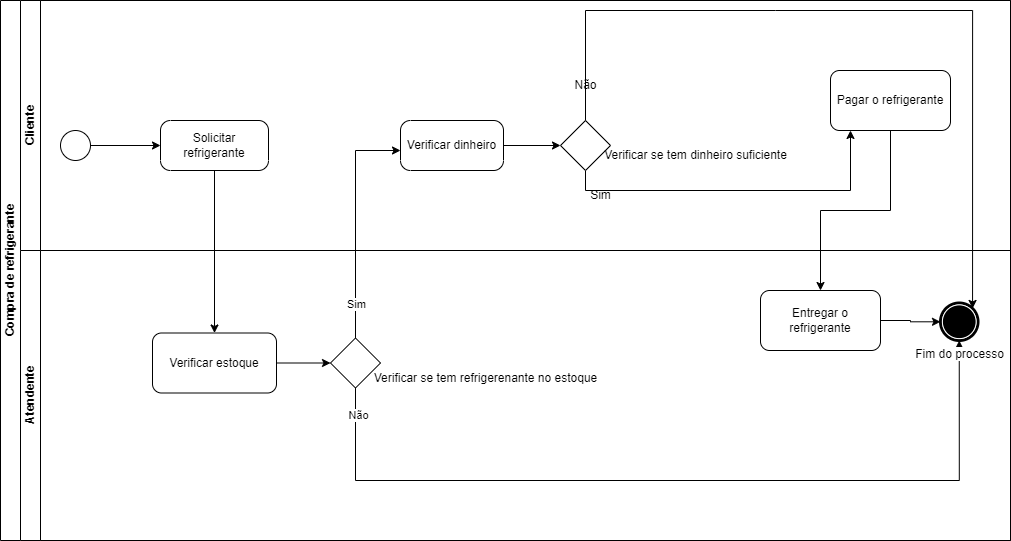

The diagram above was exported from draw.io. Its source (the exported page's mxGraphModel, read from the mxfile embedded in the PNG):
<mxGraphModel dx="1034" dy="516" grid="1" gridSize="10" guides="1" tooltips="1" connect="1" arrows="1" fold="1" page="1" pageScale="1" pageWidth="827" pageHeight="1169" math="0" shadow="0">
  <root>
    <mxCell id="0" />
    <mxCell id="1" parent="0" />
    <mxCell id="A-vbIFUvFnbTebFrYy6C-7" value="Compra de refrigerante" style="swimlane;html=1;childLayout=stackLayout;resizeParent=1;resizeParentMax=0;horizontal=0;startSize=20;horizontalStack=0;whiteSpace=wrap;" parent="1" vertex="1">
      <mxGeometry x="170" y="300" width="1010" height="540" as="geometry" />
    </mxCell>
    <mxCell id="A-vbIFUvFnbTebFrYy6C-19" style="edgeStyle=orthogonalEdgeStyle;rounded=0;orthogonalLoop=1;jettySize=auto;html=1;" parent="A-vbIFUvFnbTebFrYy6C-7" source="A-vbIFUvFnbTebFrYy6C-11" target="A-vbIFUvFnbTebFrYy6C-16" edge="1">
      <mxGeometry relative="1" as="geometry" />
    </mxCell>
    <mxCell id="A-vbIFUvFnbTebFrYy6C-21" style="edgeStyle=orthogonalEdgeStyle;rounded=0;orthogonalLoop=1;jettySize=auto;html=1;" parent="A-vbIFUvFnbTebFrYy6C-7" source="A-vbIFUvFnbTebFrYy6C-17" target="A-vbIFUvFnbTebFrYy6C-15" edge="1">
      <mxGeometry relative="1" as="geometry">
        <Array as="points">
          <mxPoint x="355" y="150" />
        </Array>
      </mxGeometry>
    </mxCell>
    <mxCell id="A-vbIFUvFnbTebFrYy6C-22" value="Sim" style="edgeLabel;html=1;align=center;verticalAlign=middle;resizable=0;points=[];" parent="A-vbIFUvFnbTebFrYy6C-21" vertex="1" connectable="0">
      <mxGeometry x="-0.0353" relative="1" as="geometry">
        <mxPoint y="78" as="offset" />
      </mxGeometry>
    </mxCell>
    <mxCell id="A-vbIFUvFnbTebFrYy6C-8" value="Cliente" style="swimlane;html=1;startSize=20;horizontal=0;" parent="A-vbIFUvFnbTebFrYy6C-7" vertex="1">
      <mxGeometry x="20" width="990" height="250" as="geometry" />
    </mxCell>
    <mxCell id="A-vbIFUvFnbTebFrYy6C-11" value="Solicitar refrigerante" style="points=[[0.25,0,0],[0.5,0,0],[0.75,0,0],[1,0.25,0],[1,0.5,0],[1,0.75,0],[0.75,1,0],[0.5,1,0],[0.25,1,0],[0,0.75,0],[0,0.5,0],[0,0.25,0]];shape=mxgraph.bpmn.task;whiteSpace=wrap;rectStyle=rounded;size=10;html=1;container=1;expand=0;collapsible=0;taskMarker=abstract;" parent="A-vbIFUvFnbTebFrYy6C-8" vertex="1">
      <mxGeometry x="140" y="120" width="108" height="50" as="geometry" />
    </mxCell>
    <mxCell id="A-vbIFUvFnbTebFrYy6C-13" style="edgeStyle=orthogonalEdgeStyle;rounded=0;orthogonalLoop=1;jettySize=auto;html=1;" parent="A-vbIFUvFnbTebFrYy6C-8" source="A-vbIFUvFnbTebFrYy6C-12" target="A-vbIFUvFnbTebFrYy6C-11" edge="1">
      <mxGeometry relative="1" as="geometry" />
    </mxCell>
    <mxCell id="A-vbIFUvFnbTebFrYy6C-12" value="" style="points=[[0.145,0.145,0],[0.5,0,0],[0.855,0.145,0],[1,0.5,0],[0.855,0.855,0],[0.5,1,0],[0.145,0.855,0],[0,0.5,0]];shape=mxgraph.bpmn.event;html=1;verticalLabelPosition=bottom;labelBackgroundColor=#ffffff;verticalAlign=top;align=center;perimeter=ellipsePerimeter;outlineConnect=0;aspect=fixed;outline=standard;symbol=general;" parent="A-vbIFUvFnbTebFrYy6C-8" vertex="1">
      <mxGeometry x="40" y="130" width="30" height="30" as="geometry" />
    </mxCell>
    <mxCell id="A-vbIFUvFnbTebFrYy6C-28" value="" style="edgeStyle=orthogonalEdgeStyle;rounded=0;orthogonalLoop=1;jettySize=auto;html=1;" parent="A-vbIFUvFnbTebFrYy6C-8" source="A-vbIFUvFnbTebFrYy6C-15" target="A-vbIFUvFnbTebFrYy6C-27" edge="1">
      <mxGeometry relative="1" as="geometry" />
    </mxCell>
    <mxCell id="A-vbIFUvFnbTebFrYy6C-15" value="Verificar dinheiro" style="points=[[0.25,0,0],[0.5,0,0],[0.75,0,0],[1,0.25,0],[1,0.5,0],[1,0.75,0],[0.75,1,0],[0.5,1,0],[0.25,1,0],[0,0.75,0],[0,0.5,0],[0,0.25,0]];shape=mxgraph.bpmn.task;whiteSpace=wrap;rectStyle=rounded;size=10;html=1;container=1;expand=0;collapsible=0;taskMarker=abstract;" parent="A-vbIFUvFnbTebFrYy6C-8" vertex="1">
      <mxGeometry x="380" y="120" width="103" height="50" as="geometry" />
    </mxCell>
    <mxCell id="A-vbIFUvFnbTebFrYy6C-30" style="edgeStyle=orthogonalEdgeStyle;rounded=0;orthogonalLoop=1;jettySize=auto;html=1;" parent="A-vbIFUvFnbTebFrYy6C-8" source="A-vbIFUvFnbTebFrYy6C-27" target="A-vbIFUvFnbTebFrYy6C-29" edge="1">
      <mxGeometry relative="1" as="geometry">
        <Array as="points">
          <mxPoint x="565" y="190" />
          <mxPoint x="830" y="190" />
        </Array>
      </mxGeometry>
    </mxCell>
    <mxCell id="A-vbIFUvFnbTebFrYy6C-27" value="" style="points=[[0.25,0.25,0],[0.5,0,0],[0.75,0.25,0],[1,0.5,0],[0.75,0.75,0],[0.5,1,0],[0.25,0.75,0],[0,0.5,0]];shape=mxgraph.bpmn.gateway2;html=1;verticalLabelPosition=bottom;labelBackgroundColor=#ffffff;verticalAlign=top;align=center;perimeter=rhombusPerimeter;outlineConnect=0;outline=none;symbol=none;" parent="A-vbIFUvFnbTebFrYy6C-8" vertex="1">
      <mxGeometry x="540" y="120" width="50" height="50" as="geometry" />
    </mxCell>
    <mxCell id="A-vbIFUvFnbTebFrYy6C-29" value="Pagar o refrigerante" style="rounded=1;whiteSpace=wrap;html=1;" parent="A-vbIFUvFnbTebFrYy6C-8" vertex="1">
      <mxGeometry x="810" y="70" width="120" height="60" as="geometry" />
    </mxCell>
    <mxCell id="A-vbIFUvFnbTebFrYy6C-31" value="Sim" style="text;html=1;align=center;verticalAlign=middle;resizable=0;points=[];autosize=1;strokeColor=none;fillColor=none;" parent="A-vbIFUvFnbTebFrYy6C-8" vertex="1">
      <mxGeometry x="560" y="180" width="40" height="30" as="geometry" />
    </mxCell>
    <mxCell id="IdNWFuE0MXnDIRKdWAje-1" value="Não" style="text;html=1;align=center;verticalAlign=middle;resizable=0;points=[];autosize=1;strokeColor=none;fillColor=none;" parent="A-vbIFUvFnbTebFrYy6C-8" vertex="1">
      <mxGeometry x="540" y="70" width="50" height="30" as="geometry" />
    </mxCell>
    <mxCell id="JPG_AR_oiC0nyhl3uhj3-6" value="Verificar se tem dinheiro suficiente" style="text;html=1;align=center;verticalAlign=middle;resizable=0;points=[];autosize=1;strokeColor=none;fillColor=none;" parent="A-vbIFUvFnbTebFrYy6C-8" vertex="1">
      <mxGeometry x="570" y="140" width="210" height="30" as="geometry" />
    </mxCell>
    <mxCell id="A-vbIFUvFnbTebFrYy6C-9" value="Atendente" style="swimlane;html=1;startSize=20;horizontal=0;" parent="A-vbIFUvFnbTebFrYy6C-7" vertex="1">
      <mxGeometry x="20" y="250" width="990" height="290" as="geometry" />
    </mxCell>
    <mxCell id="A-vbIFUvFnbTebFrYy6C-20" style="edgeStyle=orthogonalEdgeStyle;rounded=0;orthogonalLoop=1;jettySize=auto;html=1;" parent="A-vbIFUvFnbTebFrYy6C-9" source="A-vbIFUvFnbTebFrYy6C-16" target="A-vbIFUvFnbTebFrYy6C-17" edge="1">
      <mxGeometry relative="1" as="geometry" />
    </mxCell>
    <mxCell id="A-vbIFUvFnbTebFrYy6C-16" value="Verificar estoque" style="rounded=1;whiteSpace=wrap;html=1;" parent="A-vbIFUvFnbTebFrYy6C-9" vertex="1">
      <mxGeometry x="132" y="82.5" width="124" height="60" as="geometry" />
    </mxCell>
    <mxCell id="A-vbIFUvFnbTebFrYy6C-24" style="edgeStyle=orthogonalEdgeStyle;rounded=0;orthogonalLoop=1;jettySize=auto;html=1;" parent="A-vbIFUvFnbTebFrYy6C-9" source="A-vbIFUvFnbTebFrYy6C-17" target="A-vbIFUvFnbTebFrYy6C-23" edge="1">
      <mxGeometry relative="1" as="geometry">
        <Array as="points">
          <mxPoint x="335" y="230" />
        </Array>
      </mxGeometry>
    </mxCell>
    <mxCell id="JPG_AR_oiC0nyhl3uhj3-2" value="Não" style="edgeLabel;html=1;align=center;verticalAlign=middle;resizable=0;points=[];" parent="A-vbIFUvFnbTebFrYy6C-24" vertex="1" connectable="0">
      <mxGeometry x="-0.9356" y="2" relative="1" as="geometry">
        <mxPoint as="offset" />
      </mxGeometry>
    </mxCell>
    <mxCell id="A-vbIFUvFnbTebFrYy6C-17" value="" style="points=[[0.25,0.25,0],[0.5,0,0],[0.75,0.25,0],[1,0.5,0],[0.75,0.75,0],[0.5,1,0],[0.25,0.75,0],[0,0.5,0]];shape=mxgraph.bpmn.gateway2;html=1;verticalLabelPosition=bottom;labelBackgroundColor=#ffffff;verticalAlign=top;align=center;perimeter=rhombusPerimeter;outlineConnect=0;outline=none;symbol=none;" parent="A-vbIFUvFnbTebFrYy6C-9" vertex="1">
      <mxGeometry x="310" y="87.5" width="50" height="50" as="geometry" />
    </mxCell>
    <mxCell id="A-vbIFUvFnbTebFrYy6C-23" value="&lt;font style=&quot;vertical-align: inherit;&quot;&gt;&lt;font style=&quot;vertical-align: inherit;&quot;&gt;Fim do processo&lt;/font&gt;&lt;/font&gt;" style="points=[[0.145,0.145,0],[0.5,0,0],[0.855,0.145,0],[1,0.5,0],[0.855,0.855,0],[0.5,1,0],[0.145,0.855,0],[0,0.5,0]];shape=mxgraph.bpmn.event;html=1;verticalLabelPosition=bottom;labelBackgroundColor=#ffffff;verticalAlign=top;align=center;perimeter=ellipsePerimeter;outlineConnect=0;aspect=fixed;outline=end;symbol=terminate;" parent="A-vbIFUvFnbTebFrYy6C-9" vertex="1">
      <mxGeometry x="920" y="52.5" width="37.5" height="37.5" as="geometry" />
    </mxCell>
    <mxCell id="A-vbIFUvFnbTebFrYy6C-40" style="edgeStyle=orthogonalEdgeStyle;rounded=0;orthogonalLoop=1;jettySize=auto;html=1;" parent="A-vbIFUvFnbTebFrYy6C-9" source="A-vbIFUvFnbTebFrYy6C-36" target="A-vbIFUvFnbTebFrYy6C-23" edge="1">
      <mxGeometry relative="1" as="geometry" />
    </mxCell>
    <mxCell id="A-vbIFUvFnbTebFrYy6C-36" value="Entregar o refrigerante" style="rounded=1;whiteSpace=wrap;html=1;" parent="A-vbIFUvFnbTebFrYy6C-9" vertex="1">
      <mxGeometry x="740" y="40" width="120" height="60" as="geometry" />
    </mxCell>
    <mxCell id="JPG_AR_oiC0nyhl3uhj3-1" value="Verificar se tem refrigerenante no estoque" style="text;html=1;align=center;verticalAlign=middle;resizable=0;points=[];autosize=1;strokeColor=none;fillColor=none;" parent="A-vbIFUvFnbTebFrYy6C-9" vertex="1">
      <mxGeometry x="340" y="112.5" width="250" height="30" as="geometry" />
    </mxCell>
    <mxCell id="A-vbIFUvFnbTebFrYy6C-38" style="edgeStyle=orthogonalEdgeStyle;rounded=0;orthogonalLoop=1;jettySize=auto;html=1;entryX=0.855;entryY=0.145;entryDx=0;entryDy=0;entryPerimeter=0;" parent="A-vbIFUvFnbTebFrYy6C-7" source="A-vbIFUvFnbTebFrYy6C-27" target="A-vbIFUvFnbTebFrYy6C-23" edge="1">
      <mxGeometry relative="1" as="geometry">
        <mxPoint x="900" y="130" as="targetPoint" />
        <Array as="points">
          <mxPoint x="775" y="10" />
          <mxPoint x="1250" y="10" />
        </Array>
      </mxGeometry>
    </mxCell>
    <mxCell id="IdNWFuE0MXnDIRKdWAje-3" style="edgeStyle=orthogonalEdgeStyle;rounded=0;orthogonalLoop=1;jettySize=auto;html=1;" parent="A-vbIFUvFnbTebFrYy6C-7" source="A-vbIFUvFnbTebFrYy6C-29" target="A-vbIFUvFnbTebFrYy6C-36" edge="1">
      <mxGeometry relative="1" as="geometry" />
    </mxCell>
  </root>
</mxGraphModel>